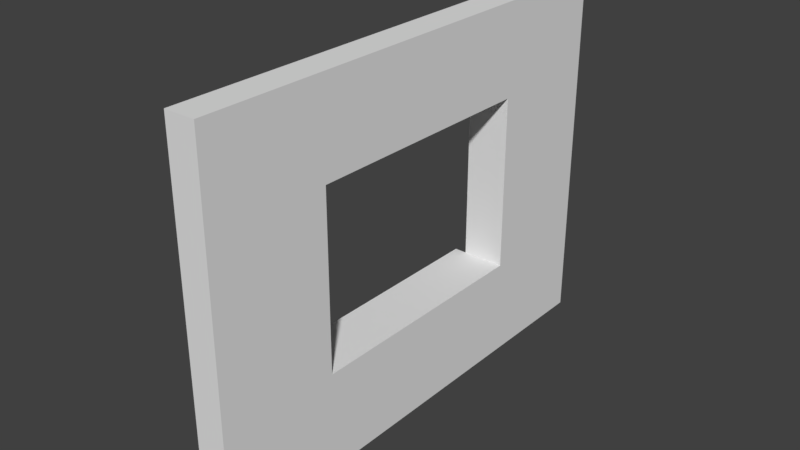 # Source: StaticMesh_WallWindow_DetailOne_3x4x0.25.blend  (saved by Blender 2.78.0; exported with 4.5.12 LTS)
import bpy
from mathutils import Matrix  # noqa: F401  (used for matrix-valued properties, if any)

bpy.ops.wm.read_factory_settings(use_empty=True)
scene = bpy.context.scene
scene.name = 'Scene'

# ---- collections
col_collection_1 = bpy.data.collections.new('Collection 1'); scene.collection.children.link(col_collection_1)

# ---- world
world_world = bpy.data.worlds.new('World'); scene.world = world_world
world_world.color = (0.05088, 0.05088, 0.05088)
world_world.use_sun_shadow = False
world_world.sun_shadow_jitter_overblur = 0.0
world_world.cycles.sampling_method = 'MANUAL'

# ---- meshes
me_vert = bpy.data.meshes.new('Vert')
me_vert.from_pydata([(0.0, 0.0, 0.0), (-2.384e-07, 0.0, 3.0), (-2.384e-07, 4.0, 3.0), (0.0, 4.0, 0.0), (-0.25, 0.0, 0.0), (-0.25, 0.0, 3.0), (-0.25, 4.0, 3.0), (-0.25, 4.0, 0.0), (-2.384e-07, 2.0, 3.0), (-0.25, 2.0, 3.0), (-0.25, 2.0, 0.0), (0.0, 2.0, 0.0), (-0.25, 4.0, 1.5), (-0.25, 0.0, 1.5), (-1.192e-07, 4.0, 1.5), (-1.192e-07, 0.0, 1.5), (-0.125, 4.0, 3.0), (-0.125, 4.0, 0.0), (-0.125, 2.0, 3.0), (-0.25, 4.0, 0.75), (-0.45, 3.0, 0.75), (-0.25, 0.0, 2.25), (-0.25, 2.0, 2.25), (-5.96e-08, 4.0, 0.75), (-0.25, 1.0, 1.5), (-1.788e-07, 0.0, 2.25), (-0.125, 0.0, 3.0), (-0.125, 0.0, 0.0), (-2.384e-07, 1.0, 3.0), (-0.25, 3.0, 3.0), (-0.25, 3.0, 0.0), (0.0, 3.0, 0.0), (-0.25, 4.0, 2.25), (-0.25, 0.0, 0.75), (-1.788e-07, 4.0, 2.25), (-5.96e-08, 0.0, 0.75), (0.0, 1.0, 0.0), (-0.25, 1.0, 0.0), (-0.25, 1.0, 3.0), (-2.384e-07, 3.0, 3.0), (-0.125, 4.0, 1.5), (-0.125, 0.0, 1.5), (-1.192e-07, 3.0, 1.5), (-1.192e-07, 1.0, 1.5), (-5.96e-08, 2.0, 0.75), (-1.788e-07, 2.0, 2.25), (-0.125, 2.0, 0.0), (-0.25, 3.0, 1.5), (-0.25, 1.0, 2.25), (-0.25, 3.0, 2.25), (-0.125, 1.0, 0.0), (-0.125, 3.0, 3.0), (-1.788e-07, 1.0, 2.25), (-5.96e-08, 1.0, 0.75), (-0.25, 3.0, 0.75), (-0.125, 3.0, 0.0), (-5.96e-08, 3.0, 0.75), (-0.125, 0.0, 0.75), (-0.125, 4.0, 2.25), (-1.788e-07, 3.0, 2.25), (-0.125, 1.0, 3.0), (-0.25, 1.0, 0.75), (-0.125, 0.0, 2.25), (-0.125, 4.0, 0.75), (0.0, 3.1, 0.0), (-0.25, 3.1, 0.0), (-2.384e-07, 3.1, 3.0), (-0.25, 3.1, 3.0), (-1.192e-07, 3.1, 1.5), (-0.25, 3.1, 1.5), (-0.25, 3.1, 2.25), (-0.125, 3.1, 3.0), (-0.25, 3.1, 0.75), (-0.125, 3.1, 0.0), (-5.96e-08, 3.1, 0.75), (-1.788e-07, 3.1, 2.25), (-0.25, 0.9, 1.5), (0.0, 0.9, 0.0), (-0.25, 0.9, 0.0), (-0.25, 0.9, 3.0), (-2.384e-07, 0.9, 3.0), (-1.192e-07, 0.9, 1.5), (-0.25, 0.9, 2.25), (-0.125, 0.9, 0.0), (-1.788e-07, 0.9, 2.25), (-5.96e-08, 0.9, 0.75), (-0.125, 0.9, 3.0), (-0.25, 0.9, 0.75), (-1.848e-07, 0.0, 2.325), (-0.25, 0.0, 2.325), (-0.25, 2.0, 2.325), (-1.848e-07, 2.0, 2.325), (-0.25, 4.0, 2.325), (-1.848e-07, 4.0, 2.325), (-0.25, 1.0, 2.325), (-0.25, 3.0, 2.325), (-1.848e-07, 1.0, 2.325), (-0.125, 4.0, 2.325), (-1.848e-07, 3.0, 2.325), (-0.125, 0.0, 2.325), (-0.25, 3.1, 2.325), (-1.848e-07, 3.1, 2.325), (-1.848e-07, 0.9, 2.325), (-0.25, 0.9, 2.325), (-5.364e-08, 4.0, 0.675), (-0.25, 2.0, 0.675), (-0.25, 4.0, 0.675), (-0.25, 0.0, 0.675), (-5.364e-08, 0.0, 0.675), (-5.364e-08, 2.0, 0.675), (-5.364e-08, 1.0, 0.675), (-0.25, 3.0, 0.675), (-5.364e-08, 3.0, 0.675), (-0.125, 0.0, 0.675), (-0.25, 1.0, 0.675), (-0.125, 4.0, 0.675), (-5.364e-08, 3.1, 0.675), (-0.25, 3.1, 0.675), (-0.25, 0.9, 0.675), (-5.364e-08, 0.9, 0.675), (-0.35, 2.0, 2.325), (-0.35, 2.0, 2.25), (-0.35, 3.1, 1.5), (-0.35, 3.0, 1.5), (-0.35, 1.0, 2.25), (-0.35, 1.0, 1.5), (-0.35, 1.0, 2.325), (-0.35, 3.0, 2.25), (-0.35, 3.0, 2.325), (-0.35, 3.1, 2.25), (-0.35, 3.0, 0.75), (-0.35, 2.0, 0.75), (-0.35, 3.1, 0.75), (-0.35, 1.0, 0.75), (-0.35, 3.1, 2.325), (-0.35, 0.9, 1.5), (-0.35, 0.9, 2.25), (-0.35, 0.9, 0.75), (-0.35, 0.9, 2.325), (-0.35, 2.0, 0.675), (-0.35, 3.0, 0.675), (-0.35, 1.0, 0.675), (-0.35, 3.1, 0.675), (-0.35, 0.9, 0.675), (-5.96e-08, 3.0, 0.81), (-0.25, 3.0, 0.81), (-5.96e-08, 2.0, 0.81), (-0.25, 2.0, 0.81), (-5.96e-08, 1.0, 0.81), (-0.25, 1.0, 0.81), (-0.35, 3.0, 0.81), (-0.35, 2.0, 0.81), (-0.35, 1.0, 0.81), (-0.45, 3.0, 0.81), (-0.45, 1.0, 0.81), (-0.45, 1.0, 0.75), (-0.45, 2.0, 0.75), (-0.45, 2.0, 0.81)], [], [(48, 52, 43, 24), (114, 118, 143, 141), (115, 17, 7, 106), (99, 26, 5, 89), (114, 105, 10, 37), (60, 18, 9, 38), (101, 93, 2, 66), (72, 117, 142, 132), (24, 61, 133, 125), (58, 40, 12, 32), (57, 41, 13, 33), (74, 23, 14, 68), (73, 17, 3, 64), (117, 106, 7, 65), (22, 45, 52, 48), (96, 91, 8, 28), (71, 16, 6, 67), (50, 46, 11, 36), (70, 32, 12, 69), (49, 59, 45, 22), (70, 69, 122, 129), (100, 92, 32, 70), (83, 50, 36, 77), (78, 37, 50, 83), (37, 10, 46, 50), (18, 51, 29, 9), (8, 39, 51, 18), (66, 2, 16, 71), (102, 96, 28, 80), (81, 43, 52, 84), (47, 42, 59, 49), (85, 53, 43, 81), (119, 110, 53, 85), (110, 109, 44, 53), (105, 111, 30, 10), (54, 56, 42, 47), (69, 12, 19, 72), (46, 55, 31, 11), (10, 30, 55, 46), (65, 7, 17, 73), (44, 56, 144, 146), (109, 112, 56, 44), (116, 104, 23, 74), (113, 57, 33, 107), (108, 35, 57, 113), (35, 15, 41, 57), (97, 58, 32, 92), (93, 34, 58, 97), (34, 14, 40, 58), (91, 98, 39, 8), (53, 44, 146, 148), (68, 14, 34, 75), (86, 60, 38, 79), (80, 28, 60, 86), (28, 8, 18, 60), (118, 114, 37, 78), (48, 24, 125, 124), (24, 43, 53, 61), (41, 62, 21, 13), (15, 25, 62, 41), (88, 1, 26, 99), (40, 63, 19, 12), (14, 23, 63, 40), (104, 3, 17, 115), (42, 68, 75, 59), (112, 116, 74, 56), (30, 65, 73, 55), (82, 103, 138, 136), (39, 66, 71, 51), (111, 105, 139, 140), (100, 70, 129, 134), (51, 71, 67, 29), (111, 117, 65, 30), (55, 73, 64, 31), (56, 74, 68, 42), (98, 101, 66, 39), (13, 76, 87, 33), (107, 118, 78, 4), (1, 80, 86, 26), (26, 86, 79, 5), (108, 119, 85, 35), (35, 85, 81, 15), (15, 81, 84, 25), (88, 102, 80, 1), (4, 78, 83, 27), (27, 83, 77, 0), (21, 82, 76, 13), (89, 103, 82, 21), (5, 79, 103, 89), (25, 84, 102, 88), (59, 75, 101, 98), (29, 67, 100, 95), (25, 88, 99, 62), (45, 59, 98, 91), (2, 93, 97, 16), (16, 97, 92, 6), (84, 52, 96, 102), (67, 6, 92, 100), (9, 29, 95, 90), (52, 45, 91, 96), (79, 38, 94, 103), (75, 34, 93, 101), (62, 99, 89, 21), (38, 9, 90, 94), (0, 77, 119, 108), (33, 87, 118, 107), (103, 94, 126, 138), (31, 64, 116, 112), (23, 104, 115, 63), (117, 111, 140, 142), (0, 108, 113, 27), (27, 113, 107, 4), (64, 3, 104, 116), (11, 31, 112, 109), (76, 82, 136, 135), (36, 11, 109, 110), (77, 36, 110, 119), (72, 19, 106, 117), (49, 22, 121, 127), (63, 115, 106, 19), (126, 120, 121, 124), (138, 126, 124, 136), (136, 124, 125, 135), (120, 128, 127, 121), (135, 125, 133, 137), (123, 122, 132, 130), (128, 134, 129, 127), (127, 129, 122, 123), (130, 132, 142, 140), (137, 133, 141, 143), (131, 130, 140, 139), (133, 131, 139, 141), (94, 90, 120, 126), (118, 87, 137, 143), (54, 47, 123, 130), (22, 48, 124, 121), (54, 130, 150, 145), (105, 114, 141, 139), (133, 61, 149, 152), (87, 76, 135, 137), (47, 49, 127, 123), (90, 95, 128, 120), (69, 72, 132, 122), (95, 100, 134, 128), (147, 146, 144, 145), (149, 148, 146, 147), (149, 147, 151, 152), (147, 145, 150, 151), (130, 131, 156, 20), (61, 53, 148, 149), (152, 151, 157, 154), (56, 54, 145, 144), (20, 156, 157, 153), (156, 155, 154, 157), (150, 130, 20, 153), (131, 133, 155, 156), (151, 150, 153, 157), (133, 152, 154, 155)])
me_vert.use_remesh_preserve_volume = False
me_vert.use_remesh_preserve_attributes = False
me_vert.use_mirror_vertex_groups = False
me_vert.update()

# ---- objects
ob_staticmesh_wallwindow_detailone_3x4x0_25 = bpy.data.objects.new('StaticMesh_WallWindow_DetailOne 3x4x0.25', me_vert)

# ---- transforms, parenting, visibility, modifiers, constraints
ob_staticmesh_wallwindow_detailone_3x4x0_25.location = (0.0, 0.0, 0.0)
ob_staticmesh_wallwindow_detailone_3x4x0_25.lineart.crease_threshold = 0.0

# ---- collection membership
col_collection_1.objects.link(ob_staticmesh_wallwindow_detailone_3x4x0_25)

# ---- scene / render settings (as saved in the file)
scene.frame_start = 1; scene.frame_end = 250; scene.frame_set(1)
scene.render.engine = 'CYCLES'
scene.render.resolution_percentage = 50
scene.render.dither_intensity = 0.0
scene.render.use_persistent_data = True
scene.cycles.shading_system = True
scene.cycles.use_denoising = False
scene.cycles.samples = 128
scene.cycles.sampling_pattern = 'TABULATED_SOBOL'
scene.cycles.light_sampling_threshold = 0.0
scene.cycles.use_adaptive_sampling = False
scene.cycles.use_light_tree = False
scene.cycles.blur_glossy = 0.0
scene.cycles.sample_clamp_indirect = 0.0
scene.view_settings.view_transform = 'Standard'
bpy.context.view_layer.update()

# ---- added for rendering (the .blend has no active camera and no usable light): camera, sun
cam_auto = bpy.data.cameras.new('AutoCamera')
cam_auto.lens = 50.0
cam_auto.sensor_width = 36.0
cam_auto.clip_end = 1000.0
ob_auto_camera = bpy.data.objects.new('AutoCamera', cam_auto)
scene.collection.objects.link(ob_auto_camera)
ob_auto_camera.location = (4.41982, -3.57379, 5.21586)
ob_auto_camera.rotation_euler = (1.09748, -7.21219e-08, 0.694738)
scene.camera = ob_auto_camera
light_auto_sun = bpy.data.lights.new('AutoSun', 'SUN')
light_auto_sun.energy = 3.0
light_auto_sun.angle = 0.0523599
ob_auto_sun = bpy.data.objects.new('AutoSun', light_auto_sun)
scene.collection.objects.link(ob_auto_sun)
ob_auto_sun.rotation_euler = (0.872665, 0.174533, 0.523599)
bpy.context.view_layer.update()
